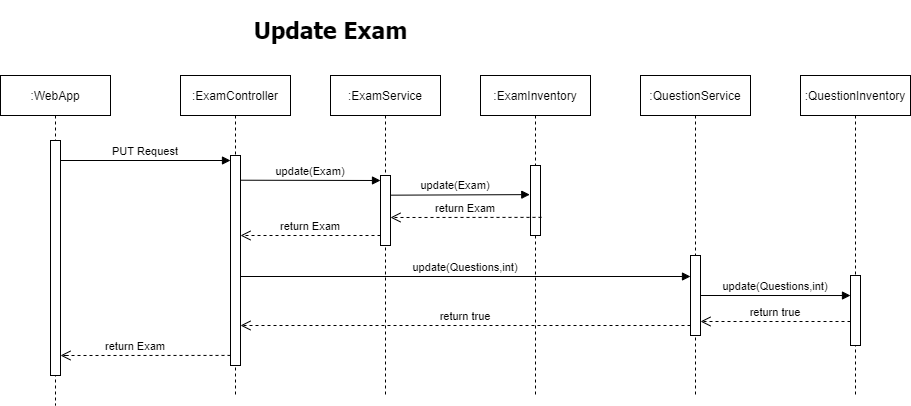

The diagram above was exported from draw.io. Its source (the exported page's mxGraphModel, read from the mxfile embedded in the PNG):
<mxGraphModel dx="1382" dy="764" grid="1" gridSize="10" guides="1" tooltips="1" connect="1" arrows="1" fold="1" page="1" pageScale="1" pageWidth="850" pageHeight="1100" math="0" shadow="0">
  <root>
    <mxCell id="0" />
    <mxCell id="1" parent="0" />
    <mxCell id="3nuBFxr9cyL0pnOWT2aG-1" value=":WebApp" style="shape=umlLifeline;perimeter=lifelinePerimeter;container=1;collapsible=0;recursiveResize=0;rounded=0;shadow=0;strokeWidth=1;" parent="1" vertex="1">
      <mxGeometry x="110" y="80" width="110" height="330" as="geometry" />
    </mxCell>
    <mxCell id="3nuBFxr9cyL0pnOWT2aG-2" value="" style="points=[];perimeter=orthogonalPerimeter;rounded=0;shadow=0;strokeWidth=1;" parent="3nuBFxr9cyL0pnOWT2aG-1" vertex="1">
      <mxGeometry x="50" y="65" width="10" height="235" as="geometry" />
    </mxCell>
    <mxCell id="3nuBFxr9cyL0pnOWT2aG-5" value=":ExamController" style="shape=umlLifeline;perimeter=lifelinePerimeter;container=1;collapsible=0;recursiveResize=0;rounded=0;shadow=0;strokeWidth=1;" parent="1" vertex="1">
      <mxGeometry x="290" y="80" width="110" height="320" as="geometry" />
    </mxCell>
    <mxCell id="3nuBFxr9cyL0pnOWT2aG-6" value="" style="points=[];perimeter=orthogonalPerimeter;rounded=0;shadow=0;strokeWidth=1;" parent="3nuBFxr9cyL0pnOWT2aG-5" vertex="1">
      <mxGeometry x="50" y="80" width="10" height="210" as="geometry" />
    </mxCell>
    <mxCell id="3nuBFxr9cyL0pnOWT2aG-8" value="PUT Request" style="verticalAlign=bottom;endArrow=block;entryX=0;entryY=0;shadow=0;strokeWidth=1;" parent="1" edge="1">
      <mxGeometry relative="1" as="geometry">
        <mxPoint x="170" y="165" as="sourcePoint" />
        <mxPoint x="340" y="165" as="targetPoint" />
      </mxGeometry>
    </mxCell>
    <mxCell id="FTZ_jziRhzl69t2wIlyl-1" value="&lt;h1&gt;&lt;font face=&quot;Tahoma&quot;&gt;&lt;span style=&quot;font-size: 23px&quot;&gt;Update Exam&lt;/span&gt;&lt;/font&gt;&lt;/h1&gt;" style="text;html=1;align=center;verticalAlign=middle;resizable=0;points=[];autosize=1;" parent="1" vertex="1">
      <mxGeometry x="355" y="10" width="170" height="50" as="geometry" />
    </mxCell>
    <mxCell id="FTZ_jziRhzl69t2wIlyl-8" value=":ExamInventory" style="shape=umlLifeline;perimeter=lifelinePerimeter;container=1;collapsible=0;recursiveResize=0;rounded=0;shadow=0;strokeWidth=1;" parent="1" vertex="1">
      <mxGeometry x="590" y="80" width="110" height="320" as="geometry" />
    </mxCell>
    <mxCell id="FTZ_jziRhzl69t2wIlyl-9" value="" style="points=[];perimeter=orthogonalPerimeter;rounded=0;shadow=0;strokeWidth=1;" parent="FTZ_jziRhzl69t2wIlyl-8" vertex="1">
      <mxGeometry x="50" y="90" width="10" height="70" as="geometry" />
    </mxCell>
    <mxCell id="m-NQ0mbPZxccPPhu1AuZ-4" value="update(Exam)" style="verticalAlign=bottom;endArrow=block;shadow=0;strokeWidth=1;entryX=-0.071;entryY=0.416;entryDx=0;entryDy=0;entryPerimeter=0;" parent="FTZ_jziRhzl69t2wIlyl-8" target="FTZ_jziRhzl69t2wIlyl-9" edge="1">
      <mxGeometry relative="1" as="geometry">
        <mxPoint x="-100" y="119.71000000000004" as="sourcePoint" />
        <mxPoint x="55" y="120" as="targetPoint" />
      </mxGeometry>
    </mxCell>
    <mxCell id="m-NQ0mbPZxccPPhu1AuZ-1" value=":ExamService" style="shape=umlLifeline;perimeter=lifelinePerimeter;container=1;collapsible=0;recursiveResize=0;rounded=0;shadow=0;strokeWidth=1;" parent="1" vertex="1">
      <mxGeometry x="440" y="80" width="110" height="320" as="geometry" />
    </mxCell>
    <mxCell id="m-NQ0mbPZxccPPhu1AuZ-2" value="" style="points=[];perimeter=orthogonalPerimeter;rounded=0;shadow=0;strokeWidth=1;" parent="m-NQ0mbPZxccPPhu1AuZ-1" vertex="1">
      <mxGeometry x="50" y="100" width="10" height="70" as="geometry" />
    </mxCell>
    <mxCell id="m-NQ0mbPZxccPPhu1AuZ-3" value="update(Exam)" style="verticalAlign=bottom;endArrow=block;shadow=0;strokeWidth=1;" parent="m-NQ0mbPZxccPPhu1AuZ-1" edge="1">
      <mxGeometry relative="1" as="geometry">
        <mxPoint x="-90" y="104.71000000000001" as="sourcePoint" />
        <mxPoint x="50" y="105" as="targetPoint" />
      </mxGeometry>
    </mxCell>
    <mxCell id="m-NQ0mbPZxccPPhu1AuZ-6" value="return Exam" style="verticalAlign=bottom;endArrow=open;dashed=1;endSize=8;shadow=0;strokeWidth=1;exitX=0.1;exitY=0.654;exitDx=0;exitDy=0;exitPerimeter=0;" parent="m-NQ0mbPZxccPPhu1AuZ-1" edge="1">
      <mxGeometry relative="1" as="geometry">
        <mxPoint x="-90" y="160" as="targetPoint" />
        <mxPoint x="50" y="160" as="sourcePoint" />
      </mxGeometry>
    </mxCell>
    <mxCell id="7iPynkwy7BCHwqb1wfB_-11" value="update(Questions,int)" style="verticalAlign=bottom;endArrow=block;shadow=0;strokeWidth=1;" parent="m-NQ0mbPZxccPPhu1AuZ-1" target="7iPynkwy7BCHwqb1wfB_-8" edge="1">
      <mxGeometry relative="1" as="geometry">
        <mxPoint x="-90" y="201.00000000000006" as="sourcePoint" />
        <mxPoint x="290" y="201" as="targetPoint" />
      </mxGeometry>
    </mxCell>
    <mxCell id="m-NQ0mbPZxccPPhu1AuZ-5" value="return Exam" style="verticalAlign=bottom;endArrow=open;dashed=1;endSize=8;shadow=0;strokeWidth=1;exitX=0.1;exitY=0.654;exitDx=0;exitDy=0;exitPerimeter=0;" parent="1" edge="1">
      <mxGeometry relative="1" as="geometry">
        <mxPoint x="500" y="222" as="targetPoint" />
        <mxPoint x="651" y="221.86" as="sourcePoint" />
      </mxGeometry>
    </mxCell>
    <mxCell id="7iPynkwy7BCHwqb1wfB_-1" value=":QuestionInventory" style="shape=umlLifeline;perimeter=lifelinePerimeter;container=1;collapsible=0;recursiveResize=0;rounded=0;shadow=0;strokeWidth=1;" parent="1" vertex="1">
      <mxGeometry x="910" y="80" width="110" height="320" as="geometry" />
    </mxCell>
    <mxCell id="7iPynkwy7BCHwqb1wfB_-2" value="" style="points=[];perimeter=orthogonalPerimeter;rounded=0;shadow=0;strokeWidth=1;" parent="7iPynkwy7BCHwqb1wfB_-1" vertex="1">
      <mxGeometry x="50" y="200" width="10" height="70" as="geometry" />
    </mxCell>
    <mxCell id="7iPynkwy7BCHwqb1wfB_-7" value=":QuestionService" style="shape=umlLifeline;perimeter=lifelinePerimeter;container=1;collapsible=0;recursiveResize=0;rounded=0;shadow=0;strokeWidth=1;" parent="1" vertex="1">
      <mxGeometry x="750" y="80" width="110" height="320" as="geometry" />
    </mxCell>
    <mxCell id="7iPynkwy7BCHwqb1wfB_-8" value="" style="points=[];perimeter=orthogonalPerimeter;rounded=0;shadow=0;strokeWidth=1;" parent="7iPynkwy7BCHwqb1wfB_-7" vertex="1">
      <mxGeometry x="50" y="180" width="10" height="80" as="geometry" />
    </mxCell>
    <mxCell id="7iPynkwy7BCHwqb1wfB_-10" value="return true" style="verticalAlign=bottom;endArrow=open;dashed=1;endSize=8;shadow=0;strokeWidth=1;" parent="1" edge="1">
      <mxGeometry relative="1" as="geometry">
        <mxPoint x="810" y="326" as="targetPoint" />
        <mxPoint x="960" y="326" as="sourcePoint" />
      </mxGeometry>
    </mxCell>
    <mxCell id="7iPynkwy7BCHwqb1wfB_-12" value="update(Questions,int)" style="verticalAlign=bottom;endArrow=block;shadow=0;strokeWidth=1;entryX=0;entryY=0.286;entryDx=0;entryDy=0;entryPerimeter=0;" parent="1" target="7iPynkwy7BCHwqb1wfB_-2" edge="1">
      <mxGeometry relative="1" as="geometry">
        <mxPoint x="810" y="300" as="sourcePoint" />
        <mxPoint x="950" y="300" as="targetPoint" />
      </mxGeometry>
    </mxCell>
    <mxCell id="7iPynkwy7BCHwqb1wfB_-13" value="return true" style="verticalAlign=bottom;endArrow=open;dashed=1;endSize=8;shadow=0;strokeWidth=1;" parent="1" edge="1">
      <mxGeometry relative="1" as="geometry">
        <mxPoint x="350" y="330" as="targetPoint" />
        <mxPoint x="800" y="330" as="sourcePoint" />
      </mxGeometry>
    </mxCell>
    <mxCell id="7iPynkwy7BCHwqb1wfB_-14" value="return Exam" style="verticalAlign=bottom;endArrow=open;dashed=1;endSize=8;shadow=0;strokeWidth=1;exitX=0;exitY=0.952;exitDx=0;exitDy=0;exitPerimeter=0;" parent="1" source="3nuBFxr9cyL0pnOWT2aG-6" edge="1">
      <mxGeometry relative="1" as="geometry">
        <mxPoint x="170" y="360" as="targetPoint" />
        <mxPoint x="335" y="360" as="sourcePoint" />
        <Array as="points">
          <mxPoint x="170" y="360" />
          <mxPoint x="180" y="360" />
        </Array>
      </mxGeometry>
    </mxCell>
  </root>
</mxGraphModel>